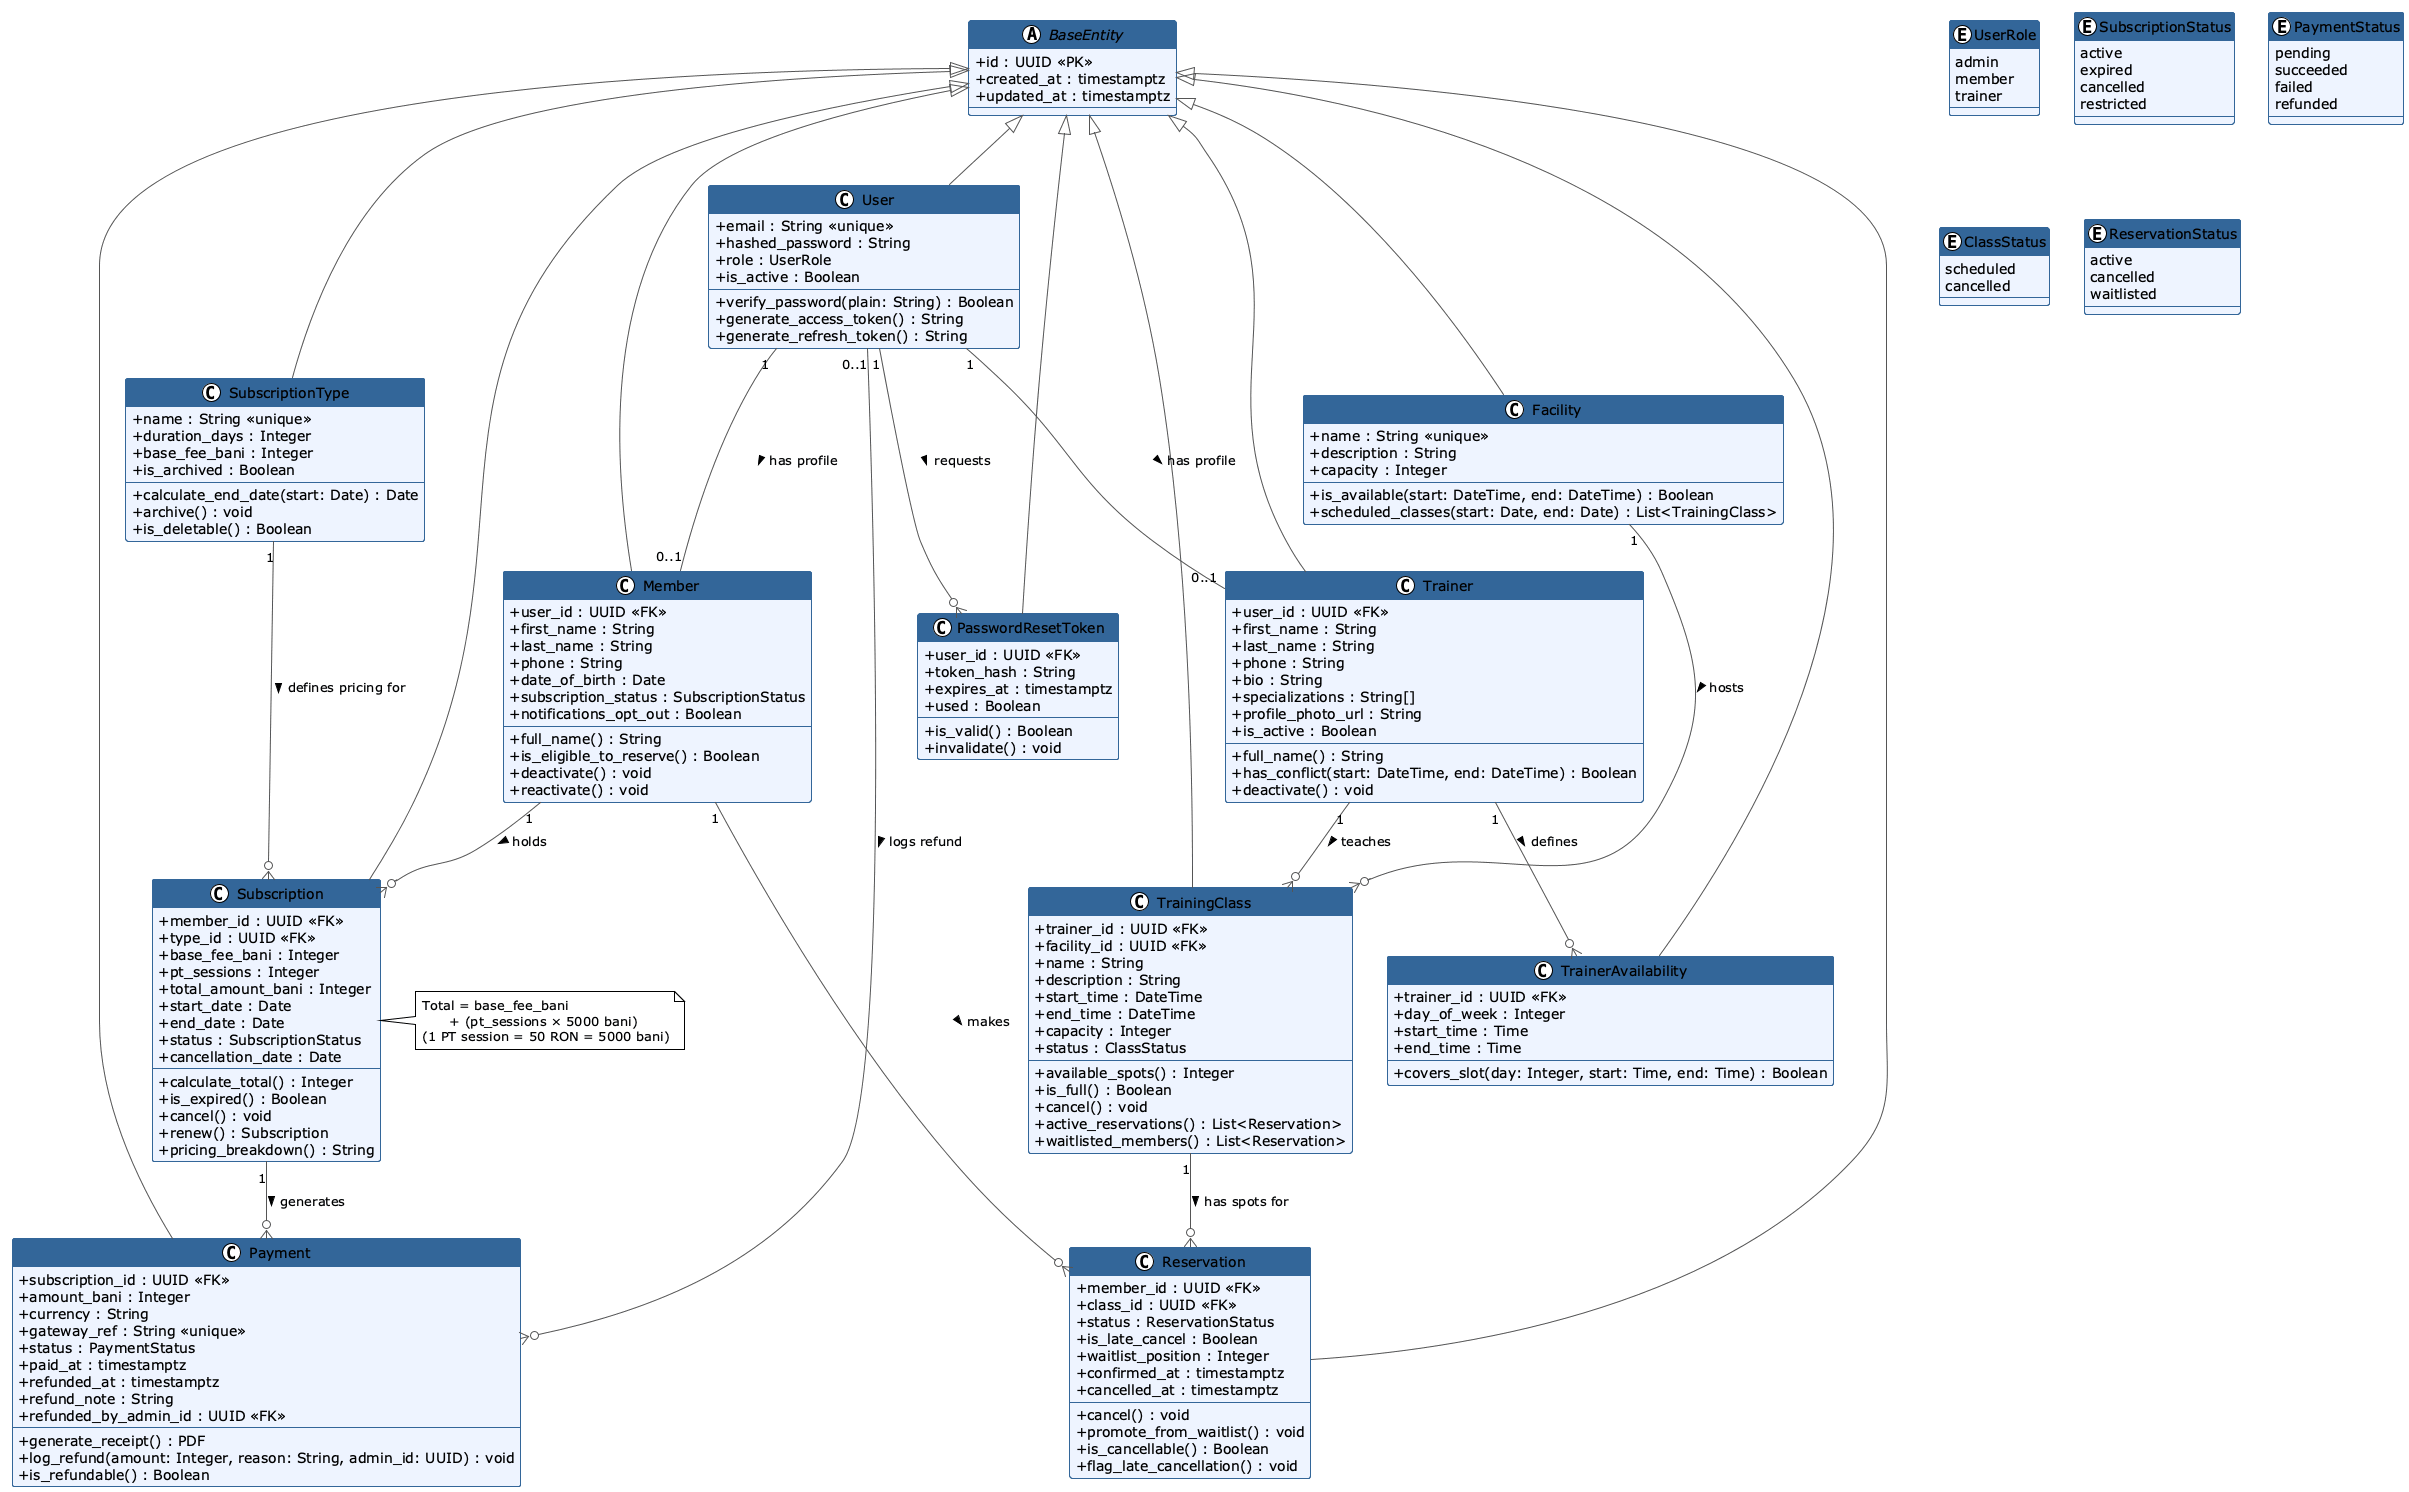

The diagram above was rendered by PlantUML. Its source (embedded in the PNG):
@startuml Fitness Center - Class Diagram
!theme plain
skinparam classAttributeIconSize 0
skinparam classBorderColor #336699
skinparam classBackgroundColor #EEF4FF
skinparam classHeaderBackgroundColor #336699
skinparam classHeaderFontColor #FFFFFF
skinparam ArrowColor #555555
skinparam shadowing false
skinparam packageBorderColor #AAAAAA
skinparam packageBackgroundColor #FAFAFA

' ──────────────── Enumerations ────────────────

enum UserRole {
    admin
    member
    trainer
}

enum SubscriptionStatus {
    active
    expired
    cancelled
    restricted
}

enum PaymentStatus {
    pending
    succeeded
    failed
    refunded
}

enum ClassStatus {
    scheduled
    cancelled
}

enum ReservationStatus {
    active
    cancelled
    waitlisted
}

' ──────────────── Core Entity (Base) ────────────────

abstract class BaseEntity {
    + id : UUID <<PK>>
    + created_at : timestamptz
    + updated_at : timestamptz
}

' ──────────────── User ────────────────

class User {
    + email : String <<unique>>
    + hashed_password : String
    + role : UserRole
    + is_active : Boolean
    --
    + verify_password(plain: String) : Boolean
    + generate_access_token() : String
    + generate_refresh_token() : String
}

' ──────────────── Member ────────────────

class Member {
    + user_id : UUID <<FK>>
    + first_name : String
    + last_name : String
    + phone : String
    + date_of_birth : Date
    + subscription_status : SubscriptionStatus
    + notifications_opt_out : Boolean
    --
    + full_name() : String
    + is_eligible_to_reserve() : Boolean
    + deactivate() : void
    + reactivate() : void
}

' ──────────────── Trainer ────────────────

class Trainer {
    + user_id : UUID <<FK>>
    + first_name : String
    + last_name : String
    + phone : String
    + bio : String
    + specializations : String[]
    + profile_photo_url : String
    + is_active : Boolean
    --
    + full_name() : String
    + has_conflict(start: DateTime, end: DateTime) : Boolean
    + deactivate() : void
}

' ──────────────── SubscriptionType ────────────────

class SubscriptionType {
    + name : String <<unique>>
    + duration_days : Integer
    + base_fee_bani : Integer
    + is_archived : Boolean
    --
    + calculate_end_date(start: Date) : Date
    + archive() : void
    + is_deletable() : Boolean
}

' ──────────────── Subscription ────────────────

class Subscription {
    + member_id : UUID <<FK>>
    + type_id : UUID <<FK>>
    + base_fee_bani : Integer
    + pt_sessions : Integer
    + total_amount_bani : Integer
    + start_date : Date
    + end_date : Date
    + status : SubscriptionStatus
    + cancellation_date : Date
    --
    + calculate_total() : Integer
    + is_expired() : Boolean
    + cancel() : void
    + renew() : Subscription
    + pricing_breakdown() : String
}

note right of Subscription
  Total = base_fee_bani
        + (pt_sessions × 5000 bani)
  (1 PT session = 50 RON = 5000 bani)
end note

' ──────────────── Payment ────────────────

class Payment {
    + subscription_id : UUID <<FK>>
    + amount_bani : Integer
    + currency : String
    + gateway_ref : String <<unique>>
    + status : PaymentStatus
    + paid_at : timestamptz
    + refunded_at : timestamptz
    + refund_note : String
    + refunded_by_admin_id : UUID <<FK>>
    --
    + generate_receipt() : PDF
    + log_refund(amount: Integer, reason: String, admin_id: UUID) : void
    + is_refundable() : Boolean
}

' ──────────────── Facility ────────────────

class Facility {
    + name : String <<unique>>
    + description : String
    + capacity : Integer
    --
    + is_available(start: DateTime, end: DateTime) : Boolean
    + scheduled_classes(start: Date, end: Date) : List<TrainingClass>
}

' ──────────────── TrainingClass ────────────────

class TrainingClass {
    + trainer_id : UUID <<FK>>
    + facility_id : UUID <<FK>>
    + name : String
    + description : String
    + start_time : DateTime
    + end_time : DateTime
    + capacity : Integer
    + status : ClassStatus
    --
    + available_spots() : Integer
    + is_full() : Boolean
    + cancel() : void
    + active_reservations() : List<Reservation>
    + waitlisted_members() : List<Reservation>
}

' ──────────────── Reservation ────────────────

class Reservation {
    + member_id : UUID <<FK>>
    + class_id : UUID <<FK>>
    + status : ReservationStatus
    + is_late_cancel : Boolean
    + waitlist_position : Integer
    + confirmed_at : timestamptz
    + cancelled_at : timestamptz
    --
    + cancel() : void
    + promote_from_waitlist() : void
    + is_cancellable() : Boolean
    + flag_late_cancellation() : void
}

' ──────────────── TrainerAvailability ────────────────

class TrainerAvailability {
    + trainer_id : UUID <<FK>>
    + day_of_week : Integer
    + start_time : Time
    + end_time : Time
    --
    + covers_slot(day: Integer, start: Time, end: Time) : Boolean
}

' ──────────────── PasswordResetToken ────────────────

class PasswordResetToken {
    + user_id : UUID <<FK>>
    + token_hash : String
    + expires_at : timestamptz
    + used : Boolean
    --
    + is_valid() : Boolean
    + invalidate() : void
}

' ══════════════════════════════════════════════════════════════
' INHERITANCE
' ══════════════════════════════════════════════════════════════

BaseEntity <|-- User
BaseEntity <|-- Member
BaseEntity <|-- Trainer
BaseEntity <|-- SubscriptionType
BaseEntity <|-- Subscription
BaseEntity <|-- Payment
BaseEntity <|-- Facility
BaseEntity <|-- TrainingClass
BaseEntity <|-- Reservation
BaseEntity <|-- TrainerAvailability
BaseEntity <|-- PasswordResetToken

' ══════════════════════════════════════════════════════════════
' ASSOCIATIONS
' ══════════════════════════════════════════════════════════════

' User ↔ Member / Trainer (one-to-one)
User "1" -- "0..1" Member        : has profile >
User "1" -- "0..1" Trainer       : has profile >

' Member ↔ Subscription (one-to-many)
Member "1" --o{ Subscription      : holds >

' SubscriptionType ↔ Subscription
SubscriptionType "1" --o{ Subscription : defines pricing for >

' Subscription ↔ Payment
Subscription "1" --o{ Payment    : generates >

' Trainer ↔ TrainingClass
Trainer "1" --o{ TrainingClass   : teaches >

' Facility ↔ TrainingClass
Facility "1" --o{ TrainingClass  : hosts >

' Member ↔ Reservation
Member "1" --o{ Reservation      : makes >

' TrainingClass ↔ Reservation
TrainingClass "1" --o{ Reservation : has spots for >

' Trainer ↔ TrainerAvailability
Trainer "1" --o{ TrainerAvailability : defines >

' User ↔ PasswordResetToken
User "1" --o{ PasswordResetToken  : requests >

' Payment ↔ Admin (refund logger)
User "0..1" --o{ Payment          : logs refund >

@enduml